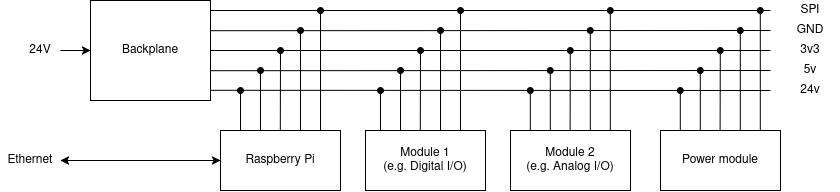

The diagram above was exported from draw.io. Its source (the exported page's mxGraphModel, read from the mxfile embedded in the PNG):
<mxGraphModel dx="1195" dy="673" grid="1" gridSize="10" guides="1" tooltips="1" connect="1" arrows="1" fold="1" page="1" pageScale="1" pageWidth="850" pageHeight="1100" math="0" shadow="0">
  <root>
    <mxCell id="0" />
    <mxCell id="1" parent="0" />
    <mxCell id="tI1XPGZ7QVRxAorT7XIc-4" value="Backplane" style="rounded=0;whiteSpace=wrap;html=1;" vertex="1" parent="1">
      <mxGeometry x="100" y="180" width="120" height="100" as="geometry" />
    </mxCell>
    <mxCell id="tI1XPGZ7QVRxAorT7XIc-5" value="Raspberry Pi" style="rounded=0;whiteSpace=wrap;html=1;" vertex="1" parent="1">
      <mxGeometry x="230" y="310" width="120" height="60" as="geometry" />
    </mxCell>
    <mxCell id="tI1XPGZ7QVRxAorT7XIc-6" value="" style="endArrow=classic;html=1;rounded=0;entryX=0;entryY=0.5;entryDx=0;entryDy=0;" edge="1" parent="1" target="tI1XPGZ7QVRxAorT7XIc-4">
      <mxGeometry width="50" height="50" relative="1" as="geometry">
        <mxPoint x="70" y="230" as="sourcePoint" />
        <mxPoint x="130" y="240" as="targetPoint" />
      </mxGeometry>
    </mxCell>
    <mxCell id="tI1XPGZ7QVRxAorT7XIc-7" value="24V" style="text;html=1;align=center;verticalAlign=middle;whiteSpace=wrap;rounded=0;" vertex="1" parent="1">
      <mxGeometry x="20" y="215" width="60" height="30" as="geometry" />
    </mxCell>
    <mxCell id="tI1XPGZ7QVRxAorT7XIc-8" value="" style="endArrow=classic;html=1;rounded=0;entryX=0;entryY=0.5;entryDx=0;entryDy=0;startArrow=classic;startFill=1;" edge="1" parent="1" target="tI1XPGZ7QVRxAorT7XIc-5">
      <mxGeometry width="50" height="50" relative="1" as="geometry">
        <mxPoint x="70" y="340" as="sourcePoint" />
        <mxPoint x="210" y="300" as="targetPoint" />
      </mxGeometry>
    </mxCell>
    <mxCell id="tI1XPGZ7QVRxAorT7XIc-9" value="Ethernet" style="text;html=1;align=center;verticalAlign=middle;whiteSpace=wrap;rounded=0;" vertex="1" parent="1">
      <mxGeometry x="10" y="325" width="60" height="30" as="geometry" />
    </mxCell>
    <mxCell id="tI1XPGZ7QVRxAorT7XIc-11" value="&lt;div&gt;Module 1&lt;/div&gt;(e.g. Digital I/O)" style="rounded=0;whiteSpace=wrap;html=1;" vertex="1" parent="1">
      <mxGeometry x="375" y="310" width="120" height="60" as="geometry" />
    </mxCell>
    <mxCell id="tI1XPGZ7QVRxAorT7XIc-13" value="&lt;div&gt;Module 2&lt;/div&gt;(e.g. Analog I/O)" style="rounded=0;whiteSpace=wrap;html=1;" vertex="1" parent="1">
      <mxGeometry x="520" y="310" width="120" height="60" as="geometry" />
    </mxCell>
    <mxCell id="tI1XPGZ7QVRxAorT7XIc-14" value="Power module" style="rounded=0;whiteSpace=wrap;html=1;" vertex="1" parent="1">
      <mxGeometry x="670" y="310" width="120" height="60" as="geometry" />
    </mxCell>
    <mxCell id="tI1XPGZ7QVRxAorT7XIc-15" value="" style="endArrow=none;html=1;rounded=0;exitX=0.999;exitY=0.898;exitDx=0;exitDy=0;exitPerimeter=0;" edge="1" parent="1" source="tI1XPGZ7QVRxAorT7XIc-4">
      <mxGeometry width="50" height="50" relative="1" as="geometry">
        <mxPoint x="260" y="220" as="sourcePoint" />
        <mxPoint x="780" y="270" as="targetPoint" />
      </mxGeometry>
    </mxCell>
    <mxCell id="tI1XPGZ7QVRxAorT7XIc-16" value="" style="endArrow=none;html=1;rounded=0;exitX=1;exitY=0.702;exitDx=0;exitDy=0;exitPerimeter=0;" edge="1" parent="1" source="tI1XPGZ7QVRxAorT7XIc-4">
      <mxGeometry width="50" height="50" relative="1" as="geometry">
        <mxPoint x="230" y="250" as="sourcePoint" />
        <mxPoint x="780" y="250" as="targetPoint" />
      </mxGeometry>
    </mxCell>
    <mxCell id="tI1XPGZ7QVRxAorT7XIc-17" value="" style="endArrow=none;html=1;rounded=0;exitX=1;exitY=0.5;exitDx=0;exitDy=0;" edge="1" parent="1" source="tI1XPGZ7QVRxAorT7XIc-4">
      <mxGeometry width="50" height="50" relative="1" as="geometry">
        <mxPoint x="220" y="239" as="sourcePoint" />
        <mxPoint x="780" y="230" as="targetPoint" />
      </mxGeometry>
    </mxCell>
    <mxCell id="tI1XPGZ7QVRxAorT7XIc-18" value="" style="endArrow=none;html=1;rounded=0;exitX=1;exitY=0.302;exitDx=0;exitDy=0;exitPerimeter=0;" edge="1" parent="1" source="tI1XPGZ7QVRxAorT7XIc-4">
      <mxGeometry width="50" height="50" relative="1" as="geometry">
        <mxPoint x="220" y="225" as="sourcePoint" />
        <mxPoint x="780" y="210" as="targetPoint" />
      </mxGeometry>
    </mxCell>
    <mxCell id="tI1XPGZ7QVRxAorT7XIc-19" value="" style="endArrow=none;html=1;rounded=0;startArrow=oval;startFill=1;" edge="1" parent="1">
      <mxGeometry width="50" height="50" relative="1" as="geometry">
        <mxPoint x="250" y="270" as="sourcePoint" />
        <mxPoint x="250" y="310" as="targetPoint" />
      </mxGeometry>
    </mxCell>
    <mxCell id="tI1XPGZ7QVRxAorT7XIc-20" value="" style="endArrow=none;html=1;rounded=0;exitX=1;exitY=0.302;exitDx=0;exitDy=0;exitPerimeter=0;" edge="1" parent="1">
      <mxGeometry width="50" height="50" relative="1" as="geometry">
        <mxPoint x="220" y="190" as="sourcePoint" />
        <mxPoint x="780" y="190" as="targetPoint" />
      </mxGeometry>
    </mxCell>
    <mxCell id="tI1XPGZ7QVRxAorT7XIc-21" value="" style="endArrow=none;html=1;rounded=0;startArrow=oval;startFill=1;" edge="1" parent="1">
      <mxGeometry width="50" height="50" relative="1" as="geometry">
        <mxPoint x="270" y="250" as="sourcePoint" />
        <mxPoint x="270" y="310" as="targetPoint" />
      </mxGeometry>
    </mxCell>
    <mxCell id="tI1XPGZ7QVRxAorT7XIc-22" value="" style="endArrow=none;html=1;rounded=0;startArrow=oval;startFill=1;" edge="1" parent="1">
      <mxGeometry width="50" height="50" relative="1" as="geometry">
        <mxPoint x="290" y="230" as="sourcePoint" />
        <mxPoint x="289.8" y="310" as="targetPoint" />
      </mxGeometry>
    </mxCell>
    <mxCell id="tI1XPGZ7QVRxAorT7XIc-23" value="" style="endArrow=none;html=1;rounded=0;startArrow=oval;startFill=1;" edge="1" parent="1">
      <mxGeometry width="50" height="50" relative="1" as="geometry">
        <mxPoint x="310" y="210" as="sourcePoint" />
        <mxPoint x="310" y="310" as="targetPoint" />
      </mxGeometry>
    </mxCell>
    <mxCell id="tI1XPGZ7QVRxAorT7XIc-24" value="" style="endArrow=none;html=1;rounded=0;startArrow=oval;startFill=1;" edge="1" parent="1">
      <mxGeometry width="50" height="50" relative="1" as="geometry">
        <mxPoint x="330" y="190" as="sourcePoint" />
        <mxPoint x="330" y="310" as="targetPoint" />
      </mxGeometry>
    </mxCell>
    <mxCell id="tI1XPGZ7QVRxAorT7XIc-25" value="" style="endArrow=none;html=1;rounded=0;startArrow=oval;startFill=1;" edge="1" parent="1">
      <mxGeometry width="50" height="50" relative="1" as="geometry">
        <mxPoint x="390" y="270" as="sourcePoint" />
        <mxPoint x="390" y="310" as="targetPoint" />
      </mxGeometry>
    </mxCell>
    <mxCell id="tI1XPGZ7QVRxAorT7XIc-26" value="" style="endArrow=none;html=1;rounded=0;startArrow=oval;startFill=1;" edge="1" parent="1">
      <mxGeometry width="50" height="50" relative="1" as="geometry">
        <mxPoint x="410" y="250" as="sourcePoint" />
        <mxPoint x="410" y="310" as="targetPoint" />
      </mxGeometry>
    </mxCell>
    <mxCell id="tI1XPGZ7QVRxAorT7XIc-27" value="" style="endArrow=none;html=1;rounded=0;startArrow=oval;startFill=1;" edge="1" parent="1">
      <mxGeometry width="50" height="50" relative="1" as="geometry">
        <mxPoint x="430" y="230" as="sourcePoint" />
        <mxPoint x="429.8" y="310" as="targetPoint" />
      </mxGeometry>
    </mxCell>
    <mxCell id="tI1XPGZ7QVRxAorT7XIc-28" value="" style="endArrow=none;html=1;rounded=0;startArrow=oval;startFill=1;" edge="1" parent="1">
      <mxGeometry width="50" height="50" relative="1" as="geometry">
        <mxPoint x="450" y="210" as="sourcePoint" />
        <mxPoint x="450" y="310" as="targetPoint" />
      </mxGeometry>
    </mxCell>
    <mxCell id="tI1XPGZ7QVRxAorT7XIc-29" value="" style="endArrow=none;html=1;rounded=0;startArrow=oval;startFill=1;" edge="1" parent="1">
      <mxGeometry width="50" height="50" relative="1" as="geometry">
        <mxPoint x="470" y="190" as="sourcePoint" />
        <mxPoint x="470" y="310" as="targetPoint" />
      </mxGeometry>
    </mxCell>
    <mxCell id="tI1XPGZ7QVRxAorT7XIc-30" value="" style="endArrow=none;html=1;rounded=0;startArrow=oval;startFill=1;" edge="1" parent="1">
      <mxGeometry width="50" height="50" relative="1" as="geometry">
        <mxPoint x="539.8" y="270" as="sourcePoint" />
        <mxPoint x="539.8" y="310" as="targetPoint" />
      </mxGeometry>
    </mxCell>
    <mxCell id="tI1XPGZ7QVRxAorT7XIc-31" value="" style="endArrow=none;html=1;rounded=0;startArrow=oval;startFill=1;" edge="1" parent="1">
      <mxGeometry width="50" height="50" relative="1" as="geometry">
        <mxPoint x="559.8" y="250" as="sourcePoint" />
        <mxPoint x="559.8" y="310" as="targetPoint" />
      </mxGeometry>
    </mxCell>
    <mxCell id="tI1XPGZ7QVRxAorT7XIc-32" value="" style="endArrow=none;html=1;rounded=0;startArrow=oval;startFill=1;" edge="1" parent="1">
      <mxGeometry width="50" height="50" relative="1" as="geometry">
        <mxPoint x="579.8" y="230" as="sourcePoint" />
        <mxPoint x="579.6" y="310" as="targetPoint" />
      </mxGeometry>
    </mxCell>
    <mxCell id="tI1XPGZ7QVRxAorT7XIc-33" value="" style="endArrow=none;html=1;rounded=0;startArrow=oval;startFill=1;" edge="1" parent="1">
      <mxGeometry width="50" height="50" relative="1" as="geometry">
        <mxPoint x="599.8" y="210" as="sourcePoint" />
        <mxPoint x="599.8" y="310" as="targetPoint" />
      </mxGeometry>
    </mxCell>
    <mxCell id="tI1XPGZ7QVRxAorT7XIc-34" value="" style="endArrow=none;html=1;rounded=0;startArrow=oval;startFill=1;" edge="1" parent="1">
      <mxGeometry width="50" height="50" relative="1" as="geometry">
        <mxPoint x="619.8" y="190" as="sourcePoint" />
        <mxPoint x="619.8" y="310" as="targetPoint" />
      </mxGeometry>
    </mxCell>
    <mxCell id="tI1XPGZ7QVRxAorT7XIc-35" value="" style="endArrow=none;html=1;rounded=0;startArrow=oval;startFill=1;" edge="1" parent="1">
      <mxGeometry width="50" height="50" relative="1" as="geometry">
        <mxPoint x="689.8" y="270" as="sourcePoint" />
        <mxPoint x="689.8" y="310" as="targetPoint" />
      </mxGeometry>
    </mxCell>
    <mxCell id="tI1XPGZ7QVRxAorT7XIc-36" value="" style="endArrow=none;html=1;rounded=0;startArrow=oval;startFill=1;" edge="1" parent="1">
      <mxGeometry width="50" height="50" relative="1" as="geometry">
        <mxPoint x="709.8" y="250" as="sourcePoint" />
        <mxPoint x="709.8" y="310" as="targetPoint" />
      </mxGeometry>
    </mxCell>
    <mxCell id="tI1XPGZ7QVRxAorT7XIc-37" value="" style="endArrow=none;html=1;rounded=0;startArrow=oval;startFill=1;" edge="1" parent="1">
      <mxGeometry width="50" height="50" relative="1" as="geometry">
        <mxPoint x="729.8" y="230" as="sourcePoint" />
        <mxPoint x="729.6" y="310" as="targetPoint" />
      </mxGeometry>
    </mxCell>
    <mxCell id="tI1XPGZ7QVRxAorT7XIc-38" value="" style="endArrow=none;html=1;rounded=0;startArrow=oval;startFill=1;" edge="1" parent="1">
      <mxGeometry width="50" height="50" relative="1" as="geometry">
        <mxPoint x="749.8" y="210" as="sourcePoint" />
        <mxPoint x="749.8" y="310" as="targetPoint" />
      </mxGeometry>
    </mxCell>
    <mxCell id="tI1XPGZ7QVRxAorT7XIc-39" value="" style="endArrow=none;html=1;rounded=0;startArrow=oval;startFill=1;" edge="1" parent="1">
      <mxGeometry width="50" height="50" relative="1" as="geometry">
        <mxPoint x="769.8" y="190" as="sourcePoint" />
        <mxPoint x="769.8" y="310" as="targetPoint" />
      </mxGeometry>
    </mxCell>
    <mxCell id="tI1XPGZ7QVRxAorT7XIc-41" value="SPI" style="text;html=1;align=center;verticalAlign=middle;whiteSpace=wrap;rounded=0;" vertex="1" parent="1">
      <mxGeometry x="790" y="180" width="60" height="20" as="geometry" />
    </mxCell>
    <mxCell id="tI1XPGZ7QVRxAorT7XIc-42" value="GND" style="text;html=1;align=center;verticalAlign=middle;whiteSpace=wrap;rounded=0;" vertex="1" parent="1">
      <mxGeometry x="790" y="200" width="60" height="20" as="geometry" />
    </mxCell>
    <mxCell id="tI1XPGZ7QVRxAorT7XIc-43" value="3v3" style="text;html=1;align=center;verticalAlign=middle;whiteSpace=wrap;rounded=0;" vertex="1" parent="1">
      <mxGeometry x="790" y="220" width="60" height="20" as="geometry" />
    </mxCell>
    <mxCell id="tI1XPGZ7QVRxAorT7XIc-44" value="5v" style="text;html=1;align=center;verticalAlign=middle;whiteSpace=wrap;rounded=0;" vertex="1" parent="1">
      <mxGeometry x="790" y="240" width="60" height="20" as="geometry" />
    </mxCell>
    <mxCell id="tI1XPGZ7QVRxAorT7XIc-45" value="24v" style="text;html=1;align=center;verticalAlign=middle;whiteSpace=wrap;rounded=0;" vertex="1" parent="1">
      <mxGeometry x="790" y="260" width="60" height="20" as="geometry" />
    </mxCell>
  </root>
</mxGraphModel>